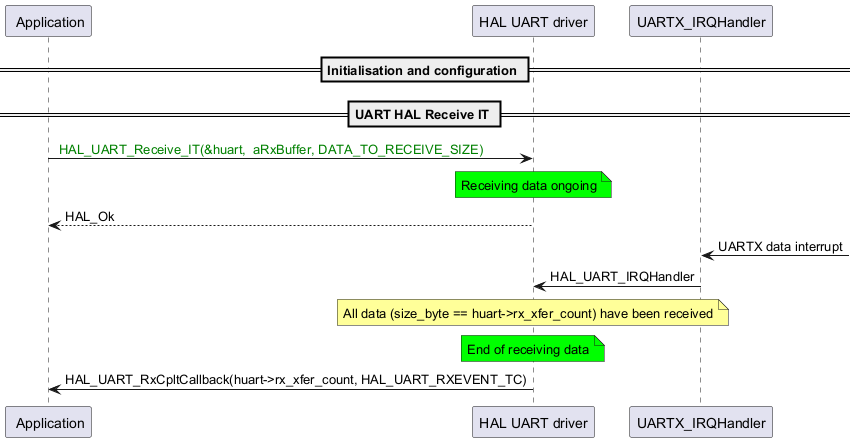

The diagram above was rendered by PlantUML. Its source (embedded in the PNG):
@startuml
participant " Application" as p1
participant "HAL UART driver" as p2
participant "UARTX_IRQHandler" as p3

== Initialisation and configuration ==
== UART HAL Receive IT ==

p1->p2: <color: green> HAL_UART_Receive_IT(&huart,  aRxBuffer, DATA_TO_RECEIVE_SIZE)
note over p2 #00FF00
Receiving data ongoing
end note
p2-->p1: HAL_Ok

p3<-: UARTX data interrupt
p3->p2: HAL_UART_IRQHandler
note over p2 #FFFF99
All data (size_byte == huart->rx_xfer_count) have been received
end note
note over p2 #00FF00
End of receiving data
end note
p2->p1: HAL_UART_RxCpltCallback(huart->rx_xfer_count, HAL_UART_RXEVENT_TC)
@enduml